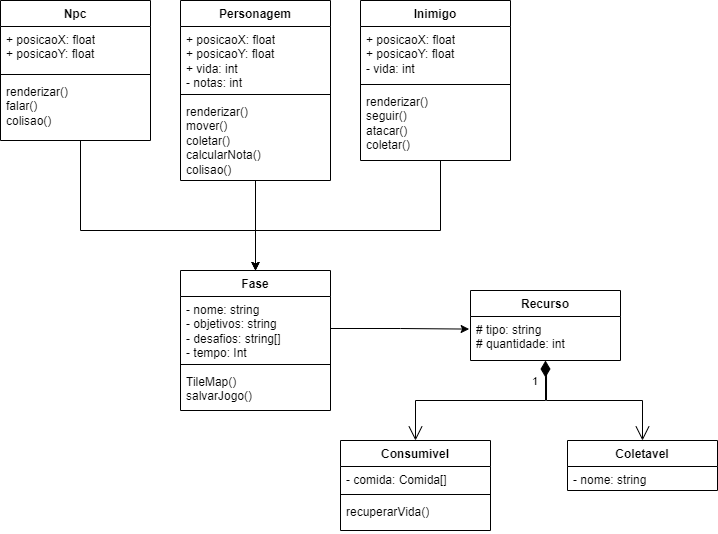

The diagram above was exported from draw.io. Its source (the exported page's mxGraphModel, read from the mxfile embedded in the PNG):
<mxGraphModel dx="847" dy="330" grid="1" gridSize="10" guides="1" tooltips="1" connect="1" arrows="1" fold="1" page="1" pageScale="1" pageWidth="827" pageHeight="1169" math="0" shadow="0">
  <root>
    <mxCell id="0" />
    <mxCell id="1" parent="0" />
    <mxCell id="XEtz_zTilcVHOIpm_QHH-13" style="edgeStyle=orthogonalEdgeStyle;rounded=0;orthogonalLoop=1;jettySize=auto;html=1;entryX=0.5;entryY=0;entryDx=0;entryDy=0;" parent="1" source="cR2dp6JoEU9UvnVZ_JH1-45" target="0ecn1vVtj6wjnen7xHxo-12" edge="1">
      <mxGeometry relative="1" as="geometry">
        <Array as="points">
          <mxPoint x="445" y="200" />
          <mxPoint x="445" y="200" />
        </Array>
      </mxGeometry>
    </mxCell>
    <mxCell id="cR2dp6JoEU9UvnVZ_JH1-45" value="Personagem" style="swimlane;fontStyle=1;align=center;verticalAlign=top;childLayout=stackLayout;horizontal=1;startSize=26;horizontalStack=0;resizeParent=1;resizeParentMax=0;resizeLast=0;collapsible=1;marginBottom=0;whiteSpace=wrap;html=1;" parent="1" vertex="1">
      <mxGeometry x="370" y="40" width="150" height="180" as="geometry">
        <mxRectangle x="640" y="130" width="100" height="30" as="alternateBounds" />
      </mxGeometry>
    </mxCell>
    <mxCell id="cR2dp6JoEU9UvnVZ_JH1-46" value="+ posicaoX: float&lt;br style=&quot;border-color: var(--border-color); padding: 0px; margin: 0px; text-align: center;&quot;&gt;&lt;span style=&quot;text-align: center;&quot;&gt;+ posicaoY: float&lt;/span&gt;&lt;br style=&quot;border-color: var(--border-color); padding: 0px; margin: 0px; text-align: center;&quot;&gt;&lt;span style=&quot;text-align: center;&quot;&gt;+ vida: int&lt;/span&gt;&lt;br style=&quot;border-color: var(--border-color); padding: 0px; margin: 0px; text-align: center;&quot;&gt;&lt;span style=&quot;text-align: center;&quot;&gt;- notas: int&lt;/span&gt;" style="text;strokeColor=none;fillColor=none;align=left;verticalAlign=top;spacingLeft=4;spacingRight=4;overflow=hidden;rotatable=0;points=[[0,0.5],[1,0.5]];portConstraint=eastwest;whiteSpace=wrap;html=1;" parent="cR2dp6JoEU9UvnVZ_JH1-45" vertex="1">
      <mxGeometry y="26" width="150" height="64" as="geometry" />
    </mxCell>
    <mxCell id="cR2dp6JoEU9UvnVZ_JH1-47" value="" style="line;strokeWidth=1;fillColor=none;align=left;verticalAlign=middle;spacingTop=-1;spacingLeft=3;spacingRight=3;rotatable=0;labelPosition=right;points=[];portConstraint=eastwest;strokeColor=inherit;" parent="cR2dp6JoEU9UvnVZ_JH1-45" vertex="1">
      <mxGeometry y="90" width="150" height="8" as="geometry" />
    </mxCell>
    <mxCell id="cR2dp6JoEU9UvnVZ_JH1-48" value="renderizar()&lt;br&gt;mover()&lt;br&gt;coletar()&lt;br&gt;calcularNota()&lt;br&gt;colisao()" style="text;strokeColor=none;fillColor=none;align=left;verticalAlign=top;spacingLeft=4;spacingRight=4;overflow=hidden;rotatable=0;points=[[0,0.5],[1,0.5]];portConstraint=eastwest;whiteSpace=wrap;html=1;" parent="cR2dp6JoEU9UvnVZ_JH1-45" vertex="1">
      <mxGeometry y="98" width="150" height="82" as="geometry" />
    </mxCell>
    <mxCell id="XEtz_zTilcVHOIpm_QHH-12" style="edgeStyle=orthogonalEdgeStyle;rounded=0;orthogonalLoop=1;jettySize=auto;html=1;entryX=0.5;entryY=0;entryDx=0;entryDy=0;" parent="1" source="0ecn1vVtj6wjnen7xHxo-8" target="0ecn1vVtj6wjnen7xHxo-12" edge="1">
      <mxGeometry relative="1" as="geometry">
        <Array as="points">
          <mxPoint x="630" y="270" />
          <mxPoint x="445" y="270" />
        </Array>
      </mxGeometry>
    </mxCell>
    <mxCell id="0ecn1vVtj6wjnen7xHxo-8" value="Inimigo" style="swimlane;fontStyle=1;align=center;verticalAlign=top;childLayout=stackLayout;horizontal=1;startSize=26;horizontalStack=0;resizeParent=1;resizeParentMax=0;resizeLast=0;collapsible=1;marginBottom=0;whiteSpace=wrap;html=1;" parent="1" vertex="1">
      <mxGeometry x="550" y="40" width="150" height="160" as="geometry">
        <mxRectangle x="640" y="130" width="100" height="30" as="alternateBounds" />
      </mxGeometry>
    </mxCell>
    <mxCell id="0ecn1vVtj6wjnen7xHxo-9" value="&lt;span style=&quot;text-align: center;&quot;&gt;+ posicaoX: float&lt;/span&gt;&lt;br style=&quot;border-color: var(--border-color); padding: 0px; margin: 0px; text-align: center;&quot;&gt;&lt;span style=&quot;text-align: center;&quot;&gt;+ posicaoY: float&lt;/span&gt;&lt;br style=&quot;border-color: var(--border-color); padding: 0px; margin: 0px; text-align: center;&quot;&gt;&lt;span style=&quot;text-align: center;&quot;&gt;- vida: int&lt;/span&gt;" style="text;strokeColor=none;fillColor=none;align=left;verticalAlign=top;spacingLeft=4;spacingRight=4;overflow=hidden;rotatable=0;points=[[0,0.5],[1,0.5]];portConstraint=eastwest;whiteSpace=wrap;html=1;" parent="0ecn1vVtj6wjnen7xHxo-8" vertex="1">
      <mxGeometry y="26" width="150" height="54" as="geometry" />
    </mxCell>
    <mxCell id="0ecn1vVtj6wjnen7xHxo-10" value="" style="line;strokeWidth=1;fillColor=none;align=left;verticalAlign=middle;spacingTop=-1;spacingLeft=3;spacingRight=3;rotatable=0;labelPosition=right;points=[];portConstraint=eastwest;strokeColor=inherit;" parent="0ecn1vVtj6wjnen7xHxo-8" vertex="1">
      <mxGeometry y="80" width="150" height="8" as="geometry" />
    </mxCell>
    <mxCell id="0ecn1vVtj6wjnen7xHxo-11" value="renderizar()&lt;br&gt;seguir()&lt;br&gt;atacar()&lt;br&gt;coletar()" style="text;strokeColor=none;fillColor=none;align=left;verticalAlign=top;spacingLeft=4;spacingRight=4;overflow=hidden;rotatable=0;points=[[0,0.5],[1,0.5]];portConstraint=eastwest;whiteSpace=wrap;html=1;" parent="0ecn1vVtj6wjnen7xHxo-8" vertex="1">
      <mxGeometry y="88" width="150" height="72" as="geometry" />
    </mxCell>
    <mxCell id="0ecn1vVtj6wjnen7xHxo-12" value="Fase" style="swimlane;fontStyle=1;align=center;verticalAlign=top;childLayout=stackLayout;horizontal=1;startSize=26;horizontalStack=0;resizeParent=1;resizeParentMax=0;resizeLast=0;collapsible=1;marginBottom=0;whiteSpace=wrap;html=1;" parent="1" vertex="1">
      <mxGeometry x="370" y="310" width="150" height="140" as="geometry">
        <mxRectangle x="580" y="60" width="100" height="30" as="alternateBounds" />
      </mxGeometry>
    </mxCell>
    <mxCell id="0ecn1vVtj6wjnen7xHxo-13" value="- nome: string&lt;br style=&quot;border-color: var(--border-color); padding: 0px; margin: 0px; text-align: center;&quot;&gt;&lt;span style=&quot;text-align: center;&quot;&gt;- objetivos: string&lt;/span&gt;&lt;br style=&quot;border-color: var(--border-color); padding: 0px; margin: 0px; text-align: center;&quot;&gt;&lt;span style=&quot;text-align: center;&quot;&gt;- desafios: string[]&lt;/span&gt;&lt;span style=&quot;text-align: center;&quot;&gt;&lt;br&gt;- tempo: Int&lt;br&gt;&lt;/span&gt;" style="text;strokeColor=none;fillColor=none;align=left;verticalAlign=top;spacingLeft=4;spacingRight=4;overflow=hidden;rotatable=0;points=[[0,0.5],[1,0.5]];portConstraint=eastwest;whiteSpace=wrap;html=1;" parent="0ecn1vVtj6wjnen7xHxo-12" vertex="1">
      <mxGeometry y="26" width="150" height="64" as="geometry" />
    </mxCell>
    <mxCell id="0ecn1vVtj6wjnen7xHxo-14" value="" style="line;strokeWidth=1;fillColor=none;align=left;verticalAlign=middle;spacingTop=-1;spacingLeft=3;spacingRight=3;rotatable=0;labelPosition=right;points=[];portConstraint=eastwest;strokeColor=inherit;" parent="0ecn1vVtj6wjnen7xHxo-12" vertex="1">
      <mxGeometry y="90" width="150" height="8" as="geometry" />
    </mxCell>
    <mxCell id="0ecn1vVtj6wjnen7xHxo-15" value="TileMap()&lt;br&gt;salvarJogo()" style="text;strokeColor=none;fillColor=none;align=left;verticalAlign=top;spacingLeft=4;spacingRight=4;overflow=hidden;rotatable=0;points=[[0,0.5],[1,0.5]];portConstraint=eastwest;whiteSpace=wrap;html=1;" parent="0ecn1vVtj6wjnen7xHxo-12" vertex="1">
      <mxGeometry y="98" width="150" height="42" as="geometry" />
    </mxCell>
    <mxCell id="0ecn1vVtj6wjnen7xHxo-17" value="Recurso" style="swimlane;fontStyle=1;align=center;verticalAlign=top;childLayout=stackLayout;horizontal=1;startSize=26;horizontalStack=0;resizeParent=1;resizeParentMax=0;resizeLast=0;collapsible=1;marginBottom=0;whiteSpace=wrap;html=1;" parent="1" vertex="1">
      <mxGeometry x="660" y="330" width="150" height="70" as="geometry">
        <mxRectangle x="640" y="130" width="100" height="30" as="alternateBounds" />
      </mxGeometry>
    </mxCell>
    <mxCell id="0ecn1vVtj6wjnen7xHxo-18" value="&lt;span style=&quot;text-align: center;&quot;&gt;# tipo: string&lt;br&gt;# quantidade: int&lt;br&gt;&lt;/span&gt;" style="text;strokeColor=none;fillColor=none;align=left;verticalAlign=top;spacingLeft=4;spacingRight=4;overflow=hidden;rotatable=0;points=[[0,0.5],[1,0.5]];portConstraint=eastwest;whiteSpace=wrap;html=1;" parent="0ecn1vVtj6wjnen7xHxo-17" vertex="1">
      <mxGeometry y="26" width="150" height="44" as="geometry" />
    </mxCell>
    <mxCell id="0ecn1vVtj6wjnen7xHxo-21" value="Consumivel" style="swimlane;fontStyle=1;align=center;verticalAlign=top;childLayout=stackLayout;horizontal=1;startSize=26;horizontalStack=0;resizeParent=1;resizeParentMax=0;resizeLast=0;collapsible=1;marginBottom=0;whiteSpace=wrap;html=1;" parent="1" vertex="1">
      <mxGeometry x="530" y="480" width="150" height="90" as="geometry">
        <mxRectangle x="580" y="60" width="100" height="30" as="alternateBounds" />
      </mxGeometry>
    </mxCell>
    <mxCell id="0ecn1vVtj6wjnen7xHxo-22" value="- comida: Comida[]" style="text;strokeColor=none;fillColor=none;align=left;verticalAlign=top;spacingLeft=4;spacingRight=4;overflow=hidden;rotatable=0;points=[[0,0.5],[1,0.5]];portConstraint=eastwest;whiteSpace=wrap;html=1;" parent="0ecn1vVtj6wjnen7xHxo-21" vertex="1">
      <mxGeometry y="26" width="150" height="24" as="geometry" />
    </mxCell>
    <mxCell id="0ecn1vVtj6wjnen7xHxo-23" value="" style="line;strokeWidth=1;fillColor=none;align=left;verticalAlign=middle;spacingTop=-1;spacingLeft=3;spacingRight=3;rotatable=0;labelPosition=right;points=[];portConstraint=eastwest;strokeColor=inherit;" parent="0ecn1vVtj6wjnen7xHxo-21" vertex="1">
      <mxGeometry y="50" width="150" height="8" as="geometry" />
    </mxCell>
    <mxCell id="0ecn1vVtj6wjnen7xHxo-24" value="recuperarVida()" style="text;strokeColor=none;fillColor=none;align=left;verticalAlign=top;spacingLeft=4;spacingRight=4;overflow=hidden;rotatable=0;points=[[0,0.5],[1,0.5]];portConstraint=eastwest;whiteSpace=wrap;html=1;" parent="0ecn1vVtj6wjnen7xHxo-21" vertex="1">
      <mxGeometry y="58" width="150" height="32" as="geometry" />
    </mxCell>
    <mxCell id="0ecn1vVtj6wjnen7xHxo-25" value="Coletavel" style="swimlane;fontStyle=1;align=center;verticalAlign=top;childLayout=stackLayout;horizontal=1;startSize=26;horizontalStack=0;resizeParent=1;resizeParentMax=0;resizeLast=0;collapsible=1;marginBottom=0;whiteSpace=wrap;html=1;" parent="1" vertex="1">
      <mxGeometry x="757" y="480" width="150" height="50" as="geometry">
        <mxRectangle x="580" y="60" width="100" height="30" as="alternateBounds" />
      </mxGeometry>
    </mxCell>
    <mxCell id="0ecn1vVtj6wjnen7xHxo-26" value="- nome: string" style="text;strokeColor=none;fillColor=none;align=left;verticalAlign=top;spacingLeft=4;spacingRight=4;overflow=hidden;rotatable=0;points=[[0,0.5],[1,0.5]];portConstraint=eastwest;whiteSpace=wrap;html=1;" parent="0ecn1vVtj6wjnen7xHxo-25" vertex="1">
      <mxGeometry y="26" width="150" height="24" as="geometry" />
    </mxCell>
    <mxCell id="XEtz_zTilcVHOIpm_QHH-7" value="1" style="endArrow=open;html=1;endSize=12;startArrow=diamondThin;startSize=14;startFill=1;edgeStyle=orthogonalEdgeStyle;align=left;verticalAlign=bottom;rounded=0;exitX=0.5;exitY=1;exitDx=0;exitDy=0;exitPerimeter=0;entryX=0.5;entryY=0;entryDx=0;entryDy=0;" parent="1" source="0ecn1vVtj6wjnen7xHxo-18" target="0ecn1vVtj6wjnen7xHxo-21" edge="1">
      <mxGeometry x="-0.4762" y="-10" relative="1" as="geometry">
        <mxPoint x="550" y="350" as="sourcePoint" />
        <mxPoint x="640" y="430" as="targetPoint" />
        <mxPoint as="offset" />
      </mxGeometry>
    </mxCell>
    <mxCell id="XEtz_zTilcVHOIpm_QHH-11" value="" style="endArrow=open;endFill=1;endSize=12;html=1;rounded=0;exitX=0.507;exitY=1.088;exitDx=0;exitDy=0;exitPerimeter=0;entryX=0.5;entryY=0;entryDx=0;entryDy=0;" parent="1" source="0ecn1vVtj6wjnen7xHxo-18" target="0ecn1vVtj6wjnen7xHxo-25" edge="1">
      <mxGeometry width="160" relative="1" as="geometry">
        <mxPoint x="780" y="450" as="sourcePoint" />
        <mxPoint x="940" y="450" as="targetPoint" />
        <Array as="points">
          <mxPoint x="736" y="440" />
          <mxPoint x="832" y="440" />
        </Array>
      </mxGeometry>
    </mxCell>
    <mxCell id="MuZYDCenRbGGIodS3HDm-2" style="edgeStyle=orthogonalEdgeStyle;rounded=0;orthogonalLoop=1;jettySize=auto;html=1;entryX=0.5;entryY=0;entryDx=0;entryDy=0;" parent="1" source="XEtz_zTilcVHOIpm_QHH-16" target="0ecn1vVtj6wjnen7xHxo-12" edge="1">
      <mxGeometry relative="1" as="geometry">
        <Array as="points">
          <mxPoint x="270" y="270" />
          <mxPoint x="445" y="270" />
        </Array>
      </mxGeometry>
    </mxCell>
    <mxCell id="XEtz_zTilcVHOIpm_QHH-16" value="Npc" style="swimlane;fontStyle=1;align=center;verticalAlign=top;childLayout=stackLayout;horizontal=1;startSize=26;horizontalStack=0;resizeParent=1;resizeParentMax=0;resizeLast=0;collapsible=1;marginBottom=0;whiteSpace=wrap;html=1;" parent="1" vertex="1">
      <mxGeometry x="190" y="40" width="150" height="140" as="geometry">
        <mxRectangle x="640" y="130" width="100" height="30" as="alternateBounds" />
      </mxGeometry>
    </mxCell>
    <mxCell id="XEtz_zTilcVHOIpm_QHH-17" value="+ posicaoX: float&lt;br style=&quot;border-color: var(--border-color); padding: 0px; margin: 0px; text-align: center;&quot;&gt;&lt;span style=&quot;text-align: center;&quot;&gt;+ posicaoY: float&lt;/span&gt;" style="text;strokeColor=none;fillColor=none;align=left;verticalAlign=top;spacingLeft=4;spacingRight=4;overflow=hidden;rotatable=0;points=[[0,0.5],[1,0.5]];portConstraint=eastwest;whiteSpace=wrap;html=1;" parent="XEtz_zTilcVHOIpm_QHH-16" vertex="1">
      <mxGeometry y="26" width="150" height="44" as="geometry" />
    </mxCell>
    <mxCell id="XEtz_zTilcVHOIpm_QHH-18" value="" style="line;strokeWidth=1;fillColor=none;align=left;verticalAlign=middle;spacingTop=-1;spacingLeft=3;spacingRight=3;rotatable=0;labelPosition=right;points=[];portConstraint=eastwest;strokeColor=inherit;" parent="XEtz_zTilcVHOIpm_QHH-16" vertex="1">
      <mxGeometry y="70" width="150" height="8" as="geometry" />
    </mxCell>
    <mxCell id="XEtz_zTilcVHOIpm_QHH-19" value="renderizar()&lt;br&gt;falar()&lt;br&gt;colisao()" style="text;strokeColor=none;fillColor=none;align=left;verticalAlign=top;spacingLeft=4;spacingRight=4;overflow=hidden;rotatable=0;points=[[0,0.5],[1,0.5]];portConstraint=eastwest;whiteSpace=wrap;html=1;" parent="XEtz_zTilcVHOIpm_QHH-16" vertex="1">
      <mxGeometry y="78" width="150" height="62" as="geometry" />
    </mxCell>
    <mxCell id="h4rGIaPOae0XcwIdMw_X-2" style="edgeStyle=orthogonalEdgeStyle;rounded=0;orthogonalLoop=1;jettySize=auto;html=1;entryX=-0.009;entryY=0.286;entryDx=0;entryDy=0;entryPerimeter=0;" edge="1" parent="1" source="0ecn1vVtj6wjnen7xHxo-13" target="0ecn1vVtj6wjnen7xHxo-18">
      <mxGeometry relative="1" as="geometry" />
    </mxCell>
    <mxCell id="2" parent="0" />
  </root>
</mxGraphModel>